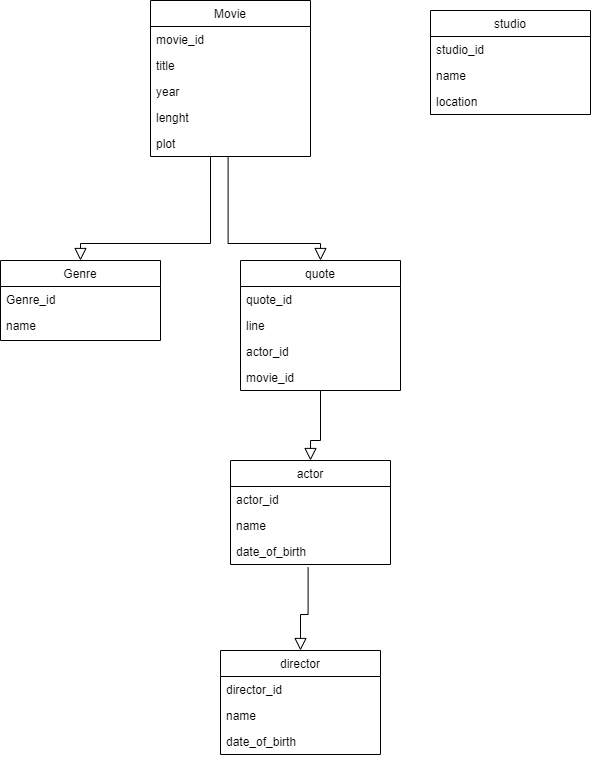

The diagram above was exported from draw.io. Its source (the exported page's mxGraphModel, read from the mxfile embedded in the PNG):
<mxGraphModel dx="846" dy="477" grid="1" gridSize="10" guides="1" tooltips="1" connect="1" arrows="1" fold="1" page="1" pageScale="1" pageWidth="827" pageHeight="1169" math="0" shadow="0">
  <root>
    <mxCell id="WIyWlLk6GJQsqaUBKTNV-0" />
    <mxCell id="WIyWlLk6GJQsqaUBKTNV-1" parent="WIyWlLk6GJQsqaUBKTNV-0" />
    <mxCell id="zkfFHV4jXpPFQw0GAbJ--17" value="Movie" style="swimlane;fontStyle=0;align=center;verticalAlign=top;childLayout=stackLayout;horizontal=1;startSize=26;horizontalStack=0;resizeParent=1;resizeLast=0;collapsible=1;marginBottom=0;rounded=0;shadow=0;strokeWidth=1;" parent="WIyWlLk6GJQsqaUBKTNV-1" vertex="1">
      <mxGeometry x="210" y="10" width="160" height="156" as="geometry">
        <mxRectangle x="550" y="140" width="160" height="26" as="alternateBounds" />
      </mxGeometry>
    </mxCell>
    <mxCell id="zkfFHV4jXpPFQw0GAbJ--18" value="movie_id" style="text;align=left;verticalAlign=top;spacingLeft=4;spacingRight=4;overflow=hidden;rotatable=0;points=[[0,0.5],[1,0.5]];portConstraint=eastwest;" parent="zkfFHV4jXpPFQw0GAbJ--17" vertex="1">
      <mxGeometry y="26" width="160" height="26" as="geometry" />
    </mxCell>
    <mxCell id="zkfFHV4jXpPFQw0GAbJ--19" value="title" style="text;align=left;verticalAlign=top;spacingLeft=4;spacingRight=4;overflow=hidden;rotatable=0;points=[[0,0.5],[1,0.5]];portConstraint=eastwest;rounded=0;shadow=0;html=0;" parent="zkfFHV4jXpPFQw0GAbJ--17" vertex="1">
      <mxGeometry y="52" width="160" height="26" as="geometry" />
    </mxCell>
    <mxCell id="zkfFHV4jXpPFQw0GAbJ--20" value="year" style="text;align=left;verticalAlign=top;spacingLeft=4;spacingRight=4;overflow=hidden;rotatable=0;points=[[0,0.5],[1,0.5]];portConstraint=eastwest;rounded=0;shadow=0;html=0;" parent="zkfFHV4jXpPFQw0GAbJ--17" vertex="1">
      <mxGeometry y="78" width="160" height="26" as="geometry" />
    </mxCell>
    <mxCell id="zkfFHV4jXpPFQw0GAbJ--21" value="lenght" style="text;align=left;verticalAlign=top;spacingLeft=4;spacingRight=4;overflow=hidden;rotatable=0;points=[[0,0.5],[1,0.5]];portConstraint=eastwest;rounded=0;shadow=0;html=0;" parent="zkfFHV4jXpPFQw0GAbJ--17" vertex="1">
      <mxGeometry y="104" width="160" height="26" as="geometry" />
    </mxCell>
    <mxCell id="zkfFHV4jXpPFQw0GAbJ--22" value="plot" style="text;align=left;verticalAlign=top;spacingLeft=4;spacingRight=4;overflow=hidden;rotatable=0;points=[[0,0.5],[1,0.5]];portConstraint=eastwest;rounded=0;shadow=0;html=0;" parent="zkfFHV4jXpPFQw0GAbJ--17" vertex="1">
      <mxGeometry y="130" width="160" height="26" as="geometry" />
    </mxCell>
    <mxCell id="SvF3h1n4ejOqmES7gfi6-0" value="Genre" style="swimlane;fontStyle=0;align=center;verticalAlign=top;childLayout=stackLayout;horizontal=1;startSize=26;horizontalStack=0;resizeParent=1;resizeLast=0;collapsible=1;marginBottom=0;rounded=0;shadow=0;strokeWidth=1;" vertex="1" parent="WIyWlLk6GJQsqaUBKTNV-1">
      <mxGeometry x="60" y="270" width="160" height="80" as="geometry">
        <mxRectangle x="550" y="140" width="160" height="26" as="alternateBounds" />
      </mxGeometry>
    </mxCell>
    <mxCell id="SvF3h1n4ejOqmES7gfi6-1" value="Genre_id" style="text;align=left;verticalAlign=top;spacingLeft=4;spacingRight=4;overflow=hidden;rotatable=0;points=[[0,0.5],[1,0.5]];portConstraint=eastwest;" vertex="1" parent="SvF3h1n4ejOqmES7gfi6-0">
      <mxGeometry y="26" width="160" height="26" as="geometry" />
    </mxCell>
    <mxCell id="SvF3h1n4ejOqmES7gfi6-2" value="name" style="text;align=left;verticalAlign=top;spacingLeft=4;spacingRight=4;overflow=hidden;rotatable=0;points=[[0,0.5],[1,0.5]];portConstraint=eastwest;rounded=0;shadow=0;html=0;" vertex="1" parent="SvF3h1n4ejOqmES7gfi6-0">
      <mxGeometry y="52" width="160" height="26" as="geometry" />
    </mxCell>
    <mxCell id="SvF3h1n4ejOqmES7gfi6-9" value="" style="endArrow=block;endSize=10;endFill=0;shadow=0;strokeWidth=1;rounded=0;edgeStyle=elbowEdgeStyle;elbow=vertical;entryX=0.5;entryY=0;entryDx=0;entryDy=0;" edge="1" parent="WIyWlLk6GJQsqaUBKTNV-1" source="zkfFHV4jXpPFQw0GAbJ--22" target="SvF3h1n4ejOqmES7gfi6-0">
      <mxGeometry width="160" relative="1" as="geometry">
        <mxPoint x="280" y="196" as="sourcePoint" />
        <mxPoint x="290" y="310" as="targetPoint" />
        <Array as="points">
          <mxPoint x="270" y="253" />
        </Array>
      </mxGeometry>
    </mxCell>
    <mxCell id="SvF3h1n4ejOqmES7gfi6-13" value="" style="endArrow=block;endSize=10;endFill=0;shadow=0;strokeWidth=1;rounded=0;edgeStyle=elbowEdgeStyle;elbow=vertical;entryX=0.5;entryY=0;entryDx=0;entryDy=0;exitX=0.485;exitY=0.987;exitDx=0;exitDy=0;exitPerimeter=0;" edge="1" parent="WIyWlLk6GJQsqaUBKTNV-1" source="zkfFHV4jXpPFQw0GAbJ--22" target="SvF3h1n4ejOqmES7gfi6-14">
      <mxGeometry width="160" relative="1" as="geometry">
        <mxPoint x="300" y="166" as="sourcePoint" />
        <mxPoint x="390" y="270" as="targetPoint" />
        <Array as="points">
          <mxPoint x="300" y="253" />
        </Array>
      </mxGeometry>
    </mxCell>
    <mxCell id="SvF3h1n4ejOqmES7gfi6-14" value="quote" style="swimlane;fontStyle=0;align=center;verticalAlign=top;childLayout=stackLayout;horizontal=1;startSize=26;horizontalStack=0;resizeParent=1;resizeLast=0;collapsible=1;marginBottom=0;rounded=0;shadow=0;strokeWidth=1;" vertex="1" parent="WIyWlLk6GJQsqaUBKTNV-1">
      <mxGeometry x="300" y="270" width="160" height="130" as="geometry">
        <mxRectangle x="550" y="140" width="160" height="26" as="alternateBounds" />
      </mxGeometry>
    </mxCell>
    <mxCell id="SvF3h1n4ejOqmES7gfi6-15" value="quote_id" style="text;align=left;verticalAlign=top;spacingLeft=4;spacingRight=4;overflow=hidden;rotatable=0;points=[[0,0.5],[1,0.5]];portConstraint=eastwest;" vertex="1" parent="SvF3h1n4ejOqmES7gfi6-14">
      <mxGeometry y="26" width="160" height="26" as="geometry" />
    </mxCell>
    <mxCell id="SvF3h1n4ejOqmES7gfi6-16" value="line" style="text;align=left;verticalAlign=top;spacingLeft=4;spacingRight=4;overflow=hidden;rotatable=0;points=[[0,0.5],[1,0.5]];portConstraint=eastwest;rounded=0;shadow=0;html=0;" vertex="1" parent="SvF3h1n4ejOqmES7gfi6-14">
      <mxGeometry y="52" width="160" height="26" as="geometry" />
    </mxCell>
    <mxCell id="SvF3h1n4ejOqmES7gfi6-17" value="actor_id" style="text;align=left;verticalAlign=top;spacingLeft=4;spacingRight=4;overflow=hidden;rotatable=0;points=[[0,0.5],[1,0.5]];portConstraint=eastwest;rounded=0;shadow=0;html=0;" vertex="1" parent="SvF3h1n4ejOqmES7gfi6-14">
      <mxGeometry y="78" width="160" height="26" as="geometry" />
    </mxCell>
    <mxCell id="SvF3h1n4ejOqmES7gfi6-18" value="movie_id" style="text;align=left;verticalAlign=top;spacingLeft=4;spacingRight=4;overflow=hidden;rotatable=0;points=[[0,0.5],[1,0.5]];portConstraint=eastwest;rounded=0;shadow=0;html=0;" vertex="1" parent="SvF3h1n4ejOqmES7gfi6-14">
      <mxGeometry y="104" width="160" height="26" as="geometry" />
    </mxCell>
    <mxCell id="SvF3h1n4ejOqmES7gfi6-21" value="actor" style="swimlane;fontStyle=0;align=center;verticalAlign=top;childLayout=stackLayout;horizontal=1;startSize=26;horizontalStack=0;resizeParent=1;resizeLast=0;collapsible=1;marginBottom=0;rounded=0;shadow=0;strokeWidth=1;" vertex="1" parent="WIyWlLk6GJQsqaUBKTNV-1">
      <mxGeometry x="290" y="470" width="160" height="104" as="geometry">
        <mxRectangle x="550" y="140" width="160" height="26" as="alternateBounds" />
      </mxGeometry>
    </mxCell>
    <mxCell id="SvF3h1n4ejOqmES7gfi6-22" value="actor_id" style="text;align=left;verticalAlign=top;spacingLeft=4;spacingRight=4;overflow=hidden;rotatable=0;points=[[0,0.5],[1,0.5]];portConstraint=eastwest;" vertex="1" parent="SvF3h1n4ejOqmES7gfi6-21">
      <mxGeometry y="26" width="160" height="26" as="geometry" />
    </mxCell>
    <mxCell id="SvF3h1n4ejOqmES7gfi6-23" value="name" style="text;align=left;verticalAlign=top;spacingLeft=4;spacingRight=4;overflow=hidden;rotatable=0;points=[[0,0.5],[1,0.5]];portConstraint=eastwest;rounded=0;shadow=0;html=0;" vertex="1" parent="SvF3h1n4ejOqmES7gfi6-21">
      <mxGeometry y="52" width="160" height="26" as="geometry" />
    </mxCell>
    <mxCell id="SvF3h1n4ejOqmES7gfi6-24" value="date_of_birth" style="text;align=left;verticalAlign=top;spacingLeft=4;spacingRight=4;overflow=hidden;rotatable=0;points=[[0,0.5],[1,0.5]];portConstraint=eastwest;rounded=0;shadow=0;html=0;" vertex="1" parent="SvF3h1n4ejOqmES7gfi6-21">
      <mxGeometry y="78" width="160" height="26" as="geometry" />
    </mxCell>
    <mxCell id="SvF3h1n4ejOqmES7gfi6-26" value="" style="endArrow=block;endSize=10;endFill=0;shadow=0;strokeWidth=1;rounded=0;edgeStyle=elbowEdgeStyle;elbow=vertical;entryX=0.5;entryY=0;entryDx=0;entryDy=0;exitX=0.485;exitY=0.987;exitDx=0;exitDy=0;exitPerimeter=0;" edge="1" parent="WIyWlLk6GJQsqaUBKTNV-1" target="SvF3h1n4ejOqmES7gfi6-21">
      <mxGeometry width="160" relative="1" as="geometry">
        <mxPoint x="380" y="400" as="sourcePoint" />
        <mxPoint x="472" y="504" as="targetPoint" />
        <Array as="points">
          <mxPoint x="290" y="450" />
        </Array>
      </mxGeometry>
    </mxCell>
    <mxCell id="SvF3h1n4ejOqmES7gfi6-27" value="director" style="swimlane;fontStyle=0;align=center;verticalAlign=top;childLayout=stackLayout;horizontal=1;startSize=26;horizontalStack=0;resizeParent=1;resizeLast=0;collapsible=1;marginBottom=0;rounded=0;shadow=0;strokeWidth=1;" vertex="1" parent="WIyWlLk6GJQsqaUBKTNV-1">
      <mxGeometry x="280" y="660" width="160" height="104" as="geometry">
        <mxRectangle x="550" y="140" width="160" height="26" as="alternateBounds" />
      </mxGeometry>
    </mxCell>
    <mxCell id="SvF3h1n4ejOqmES7gfi6-28" value="director_id" style="text;align=left;verticalAlign=top;spacingLeft=4;spacingRight=4;overflow=hidden;rotatable=0;points=[[0,0.5],[1,0.5]];portConstraint=eastwest;" vertex="1" parent="SvF3h1n4ejOqmES7gfi6-27">
      <mxGeometry y="26" width="160" height="26" as="geometry" />
    </mxCell>
    <mxCell id="SvF3h1n4ejOqmES7gfi6-29" value="name" style="text;align=left;verticalAlign=top;spacingLeft=4;spacingRight=4;overflow=hidden;rotatable=0;points=[[0,0.5],[1,0.5]];portConstraint=eastwest;rounded=0;shadow=0;html=0;" vertex="1" parent="SvF3h1n4ejOqmES7gfi6-27">
      <mxGeometry y="52" width="160" height="26" as="geometry" />
    </mxCell>
    <mxCell id="SvF3h1n4ejOqmES7gfi6-30" value="date_of_birth" style="text;align=left;verticalAlign=top;spacingLeft=4;spacingRight=4;overflow=hidden;rotatable=0;points=[[0,0.5],[1,0.5]];portConstraint=eastwest;rounded=0;shadow=0;html=0;" vertex="1" parent="SvF3h1n4ejOqmES7gfi6-27">
      <mxGeometry y="78" width="160" height="26" as="geometry" />
    </mxCell>
    <mxCell id="SvF3h1n4ejOqmES7gfi6-31" value="" style="endArrow=block;endSize=10;endFill=0;shadow=0;strokeWidth=1;rounded=0;edgeStyle=elbowEdgeStyle;elbow=vertical;entryX=0.5;entryY=0;entryDx=0;entryDy=0;exitX=0.485;exitY=1.115;exitDx=0;exitDy=0;exitPerimeter=0;" edge="1" parent="WIyWlLk6GJQsqaUBKTNV-1" source="SvF3h1n4ejOqmES7gfi6-24" target="SvF3h1n4ejOqmES7gfi6-27">
      <mxGeometry width="160" relative="1" as="geometry">
        <mxPoint x="370" y="580" as="sourcePoint" />
        <mxPoint x="360" y="644" as="targetPoint" />
        <Array as="points">
          <mxPoint x="280" y="624" />
        </Array>
      </mxGeometry>
    </mxCell>
    <mxCell id="SvF3h1n4ejOqmES7gfi6-32" value="studio" style="swimlane;fontStyle=0;align=center;verticalAlign=top;childLayout=stackLayout;horizontal=1;startSize=26;horizontalStack=0;resizeParent=1;resizeLast=0;collapsible=1;marginBottom=0;rounded=0;shadow=0;strokeWidth=1;" vertex="1" parent="WIyWlLk6GJQsqaUBKTNV-1">
      <mxGeometry x="490" y="20" width="160" height="104" as="geometry">
        <mxRectangle x="550" y="140" width="160" height="26" as="alternateBounds" />
      </mxGeometry>
    </mxCell>
    <mxCell id="SvF3h1n4ejOqmES7gfi6-33" value="studio_id" style="text;align=left;verticalAlign=top;spacingLeft=4;spacingRight=4;overflow=hidden;rotatable=0;points=[[0,0.5],[1,0.5]];portConstraint=eastwest;" vertex="1" parent="SvF3h1n4ejOqmES7gfi6-32">
      <mxGeometry y="26" width="160" height="26" as="geometry" />
    </mxCell>
    <mxCell id="SvF3h1n4ejOqmES7gfi6-34" value="name" style="text;align=left;verticalAlign=top;spacingLeft=4;spacingRight=4;overflow=hidden;rotatable=0;points=[[0,0.5],[1,0.5]];portConstraint=eastwest;rounded=0;shadow=0;html=0;" vertex="1" parent="SvF3h1n4ejOqmES7gfi6-32">
      <mxGeometry y="52" width="160" height="26" as="geometry" />
    </mxCell>
    <mxCell id="SvF3h1n4ejOqmES7gfi6-35" value="location" style="text;align=left;verticalAlign=top;spacingLeft=4;spacingRight=4;overflow=hidden;rotatable=0;points=[[0,0.5],[1,0.5]];portConstraint=eastwest;rounded=0;shadow=0;html=0;" vertex="1" parent="SvF3h1n4ejOqmES7gfi6-32">
      <mxGeometry y="78" width="160" height="26" as="geometry" />
    </mxCell>
  </root>
</mxGraphModel>